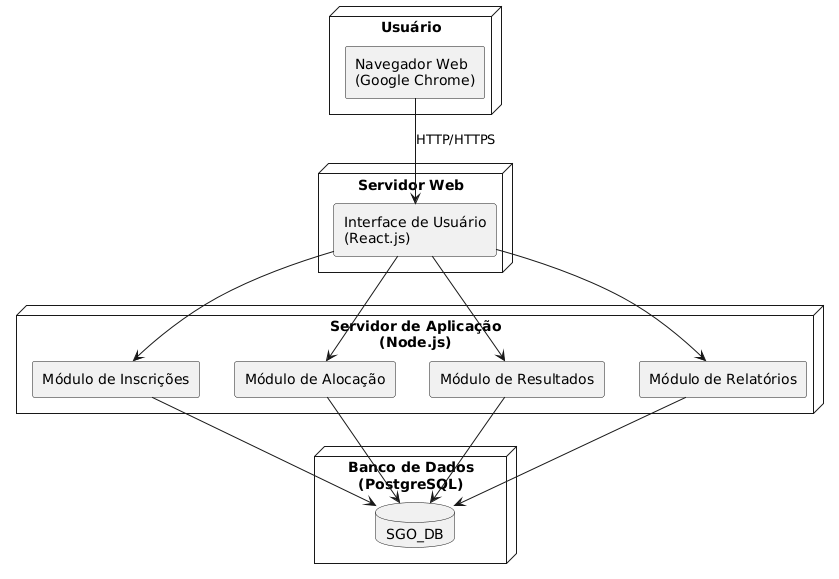

The diagram above was rendered by PlantUML. Its source (embedded in the PNG):
@startuml
skinparam componentStyle rectangle

node "Usuário" {
    component "Navegador Web\n(Google Chrome)"
}

node "Servidor Web" {
    component "Interface de Usuário\n(React.js)"
}

node "Servidor de Aplicação\n(Node.js)" {
    component "Módulo de Inscrições"
    component "Módulo de Alocação"
    component "Módulo de Resultados"
    component "Módulo de Relatórios"
}

node "Banco de Dados\n(PostgreSQL)" {
    database "SGO_DB"
}

"Navegador Web\n(Google Chrome)" --> "Interface de Usuário\n(React.js)" : HTTP/HTTPS
"Interface de Usuário\n(React.js)" --> "Módulo de Inscrições"
"Interface de Usuário\n(React.js)" --> "Módulo de Alocação"
"Interface de Usuário\n(React.js)" --> "Módulo de Resultados"
"Interface de Usuário\n(React.js)" --> "Módulo de Relatórios"

"Módulo de Inscrições" --> "SGO_DB"
"Módulo de Alocação" --> "SGO_DB"
"Módulo de Resultados" --> "SGO_DB"
"Módulo de Relatórios" --> "SGO_DB"
@enduml